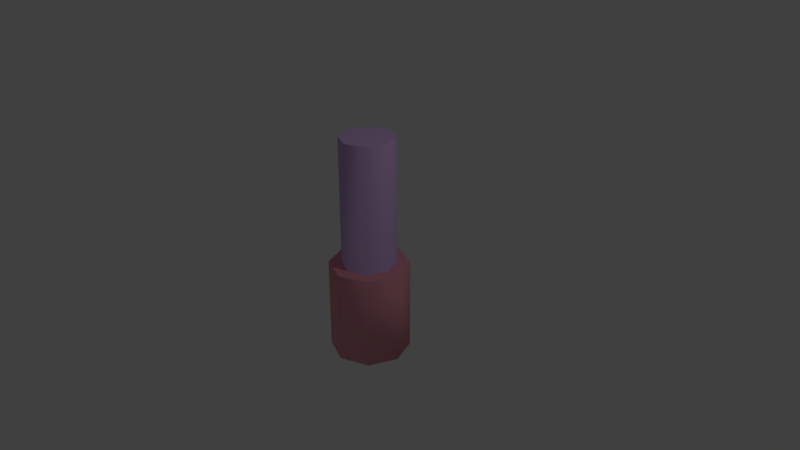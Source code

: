 # Source: e8Pillar.blend  (saved by Blender 2.79.0; exported with 4.5.12 LTS)
import bpy
from mathutils import Matrix  # noqa: F401  (used for matrix-valued properties, if any)

bpy.ops.wm.read_factory_settings(use_empty=True)
scene = bpy.context.scene
scene.name = 'Scene'

# ---- collections
col_collection_1 = bpy.data.collections.new('Collection 1'); scene.collection.children.link(col_collection_1)

# ---- materials (node trees are filled in below, after node groups)
mat_a = bpy.data.materials.new('a')
mat_a.alpha_threshold = 0.0
mat_a.use_transparent_shadow = False
mat_a.diffuse_color = (0.6681, 0.4448, 0.8, 1.0)
mat_a.roughness = 0.5
mat_material_002 = bpy.data.materials.new('Material.002')
mat_material_002.alpha_threshold = 0.0
mat_material_002.use_transparent_shadow = False
mat_material_002.diffuse_color = (0.8, 0.3304, 0.404, 1.0)
mat_material_002.roughness = 0.5

# ---- material node trees

# ---- world
world_world = bpy.data.worlds.new('World'); scene.world = world_world
world_world.color = (0.05088, 0.05088, 0.05088)
world_world.use_sun_shadow = False
world_world.sun_shadow_jitter_overblur = 0.0
world_world.cycles.sampling_method = 'MANUAL'

# ---- cameras
cam_camera = bpy.data.cameras.new('Camera')
cam_camera.clip_end = 100.0
cam_camera.lens = 35.0
cam_camera.sensor_width = 32.0
cam_camera.sensor_height = 18.0
cam_camera.ortho_scale = 7.314
cam_camera.dof.focus_distance = 0.0
cam_camera.dof.aperture_fstop = 128.0

# ---- lights
light_lamp = bpy.data.lights.new('Lamp', 'POINT')
light_lamp.transmission_factor = 0.0
light_lamp.cutoff_distance = 30.0
light_lamp.energy = 100.0
light_lamp.shadow_buffer_clip_start = 1.001
light_lamp.shadow_soft_size = 0.1
light_lamp.shadow_maximum_resolution = 0.006
light_lamp.use_absolute_resolution = True

# ---- meshes
me_cylinder = bpy.data.meshes.new('Cylinder')
me_cylinder.from_pydata([(2.421e-08, -2.58, -3.753), (3.874e-08, -0.2239, -2.578), (0.7071, -2.58, -2.654), (0.4698, -0.2239, -1.823), (1.0, -2.58, 3.276e-07), (0.6644, -0.2239, -2.375e-08), (0.7071, -2.58, 2.654), (0.4698, -0.2239, 1.823), (-6.321e-08, -2.58, 3.753), (-2.572e-08, -0.2239, 2.578), (-0.7071, -2.58, 2.654), (-0.4698, -0.2239, 1.823), (-1.0, -2.58, 8.917e-08), (-0.6644, -0.2239, -3.208e-07), (-0.7071, -2.58, -2.654), (-0.4698, -0.2239, -1.823), (0.7071, -0.2239, -2.654), (2.421e-08, -0.2239, -3.753), (1.0, -0.2239, -9.078e-08), (0.7071, -0.2239, 2.654), (-6.321e-08, -0.2239, 3.753), (-0.7071, -0.2239, 2.654), (-1.0, -0.2239, -2.994e-07), (-0.7071, -0.2239, -2.654), (0.4698, 3.028, -1.823), (3.874e-08, 3.028, -2.578), (0.6644, 3.028, -5.054e-07), (0.4698, 3.028, 1.823), (-2.572e-08, 3.028, 2.578), (-0.4698, 3.028, 1.823), (-0.6644, 3.028, -9.014e-07), (-0.4698, 3.028, -1.823)], [], [(0, 17, 16, 2), (2, 16, 18, 4), (4, 18, 19, 6), (6, 19, 20, 8), (8, 20, 21, 10), (10, 21, 22, 12), (15, 13, 30, 31), (12, 22, 23, 14), (14, 23, 17, 0), (0, 2, 4, 6, 8, 10, 12, 14), (1, 3, 16, 17), (3, 5, 18, 16), (5, 7, 19, 18), (7, 9, 20, 19), (9, 11, 21, 20), (11, 13, 22, 21), (13, 15, 23, 22), (15, 1, 17, 23), (24, 25, 31, 30, 29, 28, 27, 26), (11, 9, 28, 29), (7, 5, 26, 27), (3, 1, 25, 24), (1, 15, 31, 25), (13, 11, 29, 30), (9, 7, 27, 28), (5, 3, 24, 26)])
me_cylinder.polygons.foreach_set('use_smooth', [1, 1, 1, 1, 1, 1, 1, 1, 1, 0, 0, 0, 0, 0, 0, 0, 0, 0, 0, 1, 1, 1, 1, 1, 1, 1])
me_cylinder.polygons.foreach_set('material_index', [1, 1, 1, 1, 1, 1, 0, 1, 1, 1, 1, 1, 1, 1, 1, 1, 1, 1, 0, 0, 0, 0, 0, 0, 0, 0])
_uv = me_cylinder.uv_layers.new(name='UVMap')
_uv.uv.foreach_set('vector', [0.8817, 2.98e-08, 0.8817, 0.4076, 0.7715, 0.4076, 0.7715, 5.96e-08, 0.7715, 5.96e-08, 0.7715, 0.4076, 0.6612, 0.4076, 0.6612, 5.96e-08, 0.6612, 5.96e-08, 0.6612, 0.4076, 0.551, 0.4076, 0.551, 1.788e-07, 0.551, 1.788e-07, 0.551, 0.4076, 0.4408, 0.4076, 0.4408, 1.49e-07, 0.4408, 1.49e-07, 0.4408, 0.4076, 0.3306, 0.4076, 0.3306, 1.788e-07, 0.3306, 1.788e-07, 0.3306, 0.4076, 0.2204, 0.4076, 0.2204, 5.96e-08, 0.1079, 0.4076, 0.2204, 0.4076, 0.2204, 0.9701, 0.1079, 0.9701, 0.2204, 5.96e-08, 0.2204, 0.4076, 0.1102, 0.4076, 0.1102, 5.96e-08, 0.1102, 5.96e-08, 0.1102, 0.4076, 2.98e-08, 0.4076, 2.98e-08, 2.98e-08, 0.0, 0.0, 0.0, 0.0, 0.0, 0.0, 0.0, 0.0, 0.0, 0.0, 0.0, 0.0, 0.0, 0.0, 0.0, 0.0, 0.0, 0.0, 0.0, 0.0, 0.0, 0.0, 0.0, 0.0, 0.0, 0.0, 0.0, 0.0, 0.0, 0.0, 0.0, 0.0, 0.0, 0.0, 0.0, 0.0, 0.0, 0.0, 0.0, 0.0, 0.0, 0.0, 0.0, 0.0, 0.0, 0.0, 0.0, 0.0, 0.0, 0.0, 0.0, 0.0, 0.0, 0.0, 0.0, 0.0, 0.0, 0.0, 0.0, 0.0, 0.0, 0.0, 0.0, 0.0, 0.0, 0.0, 0.0, 0.0, 0.0, 0.0, 0.0, 0.0, 0.0, 0.0, 0.0, 0.0, 0.0, 0.0, 0.0, 0.0, 0.0, 0.0, 0.0, 0.0, 0.0, 0.0, 0.0, 0.0, 0.0, 0.0, 0.0, 0.0, 0.0, 0.0, 0.0, 0.0, 0.333, 0.4076, 0.4408, 0.4076, 0.4408, 0.9701, 0.333, 0.9701, 0.5487, 0.4076, 0.6612, 0.4076, 0.6612, 0.9701, 0.5487, 0.9701, 0.7738, 0.4076, 0.8817, 0.4076, 0.8817, 0.9701, 0.7738, 0.9701, 0.8817, 0.4076, 0.9895, 0.4076, 0.9895, 0.9701, 0.8817, 0.9701, 0.2204, 0.4076, 0.333, 0.4076, 0.333, 0.9701, 0.2204, 0.9701, 0.4408, 0.4076, 0.5487, 0.4076, 0.5487, 0.9701, 0.4408, 0.9701, 0.6612, 0.4076, 0.7738, 0.4076, 0.7738, 0.9701, 0.6612, 0.9701])
me_cylinder.materials.append(mat_a)
me_cylinder.materials.append(mat_material_002)
me_cylinder.use_remesh_preserve_volume = False
me_cylinder.use_remesh_preserve_attributes = False
me_cylinder.use_mirror_vertex_groups = False
me_cylinder.update()

# ---- objects
ob_e8pillar = bpy.data.objects.new('E8Pillar', me_cylinder)
ob_lamp = bpy.data.objects.new('Lamp', light_lamp)
ob_camera = bpy.data.objects.new('Camera', cam_camera)

# ---- transforms, parenting, visibility, modifiers, constraints
ob_e8pillar.location = (0.0, 0.0, 0.0)
ob_e8pillar.rotation_euler = (1.571, -0.0, 0.0)
ob_e8pillar.scale = (0.5295, 0.5295, 0.1411)
ob_e8pillar.lineart.crease_threshold = 0.0
ob_lamp.location = (4.076, 1.005, 5.904)
ob_lamp.rotation_euler = (0.6503, 0.05522, 1.866)
ob_lamp.lock_rotations_4d = False
ob_lamp.empty_display_type = 'ARROWS'
ob_lamp.color = (0.0, 0.0, 0.0, 0.0)
ob_lamp.lineart.crease_threshold = 0.0
ob_camera.location = (7.481, -6.508, 5.344)
ob_camera.rotation_euler = (1.109, 0.0, 0.8149)
ob_camera.lock_rotations_4d = False
ob_camera.empty_display_type = 'ARROWS'
ob_camera.color = (0.0, 0.0, 0.0, 0.0)
ob_camera.display_type = 'WIRE'
ob_camera.lineart.crease_threshold = 0.0

# ---- collection membership
col_collection_1.objects.link(ob_e8pillar)
col_collection_1.objects.link(ob_lamp)
col_collection_1.objects.link(ob_camera)

# ---- scene / render settings (as saved in the file)
scene.camera = ob_camera
scene.frame_start = 1; scene.frame_end = 250; scene.frame_set(1)
scene.render.engine = 'BLENDER_EEVEE_NEXT'
scene.render.resolution_percentage = 50
scene.render.dither_intensity = 0.0
scene.cycles.use_denoising = False
scene.cycles.samples = 128
scene.cycles.sampling_pattern = 'TABULATED_SOBOL'
scene.cycles.use_adaptive_sampling = False
scene.cycles.use_light_tree = False
scene.cycles.blur_glossy = 0.0
scene.cycles.sample_clamp_indirect = 0.0
scene.view_settings.view_transform = 'Standard'
bpy.context.view_layer.update()
